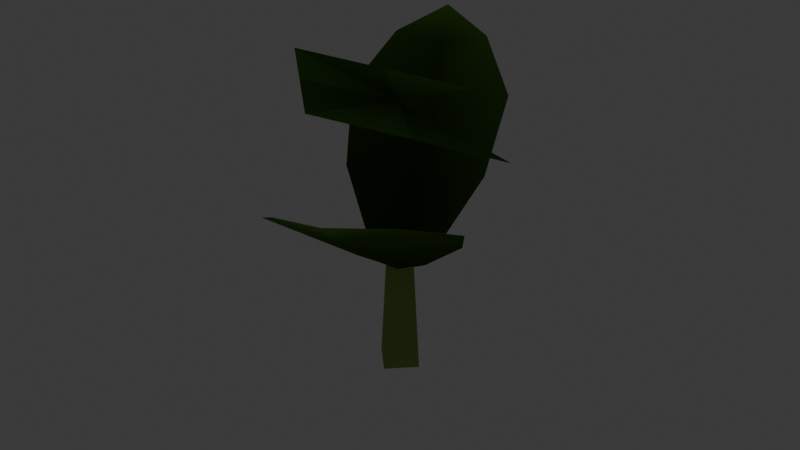 # Source: crop_pumpkin_stage0.blend  (saved by Blender 5.2.45; exported with 4.5.12 LTS)
import bpy
from mathutils import Matrix  # noqa: F401  (used for matrix-valued properties, if any)

bpy.ops.wm.read_factory_settings(use_empty=True)
scene = bpy.context.scene
scene.name = 'Scene'

# ---- collections
col_collection = bpy.data.collections.new('Collection'); scene.collection.children.link(col_collection)

# ---- materials (node trees are filled in below, after node groups)
mat_mat_flat_lit = bpy.data.materials.new('mat_flat_lit')
mat_mat_emissive_warm = bpy.data.materials.new('mat_emissive_warm')
mat_mat_emissive_ember = bpy.data.materials.new('mat_emissive_ember')
mat_mat_moonflower = bpy.data.materials.new('mat_moonflower')
mat_mat_taint_surface = bpy.data.materials.new('mat_taint_surface')
mat_mat_corn_stalk = bpy.data.materials.new('mat_corn_stalk')

# ---- material node trees
mat_mat_flat_lit.use_nodes = True; mat_mat_flat_lit.node_tree.nodes.clear()
_N = mat_mat_flat_lit.node_tree.nodes; _L = mat_mat_flat_lit.node_tree.links
n0 = _N.new('ShaderNodeOutputMaterial'); n0.name = 'Material Output'; n0.location = (0, 0)
n1 = _N.new('ShaderNodeBsdfPrincipled'); n1.name = 'Principled BSDF'; n1.location = (0, 0)
n1.inputs[2].default_value = 1.0
n1.inputs[10].default_value = 0.005
n1.inputs[13].default_value = 0.0
n2 = _N.new('ShaderNodeVertexColor'); n2.name = 'Color Attribute'; n2.location = (0, 0)
n2.layer_name = 'Col'
_L.new(n2.outputs[0], n1.inputs[0])
_L.new(n1.outputs[0], n0.inputs[0])
n0.is_active_output = True
mat_mat_emissive_warm.use_nodes = True; mat_mat_emissive_warm.node_tree.nodes.clear()
_N = mat_mat_emissive_warm.node_tree.nodes; _L = mat_mat_emissive_warm.node_tree.links
n0 = _N.new('ShaderNodeOutputMaterial'); n0.name = 'Material Output'; n0.location = (0, 0)
n1 = _N.new('ShaderNodeBsdfPrincipled'); n1.name = 'Principled BSDF'; n1.location = (0, 0)
n1.inputs[2].default_value = 1.0
n1.inputs[10].default_value = 0.005
n1.inputs[13].default_value = 0.0
n1.inputs[27].default_value = (1.0, 0.4564, 0.1022, 1.0)
n1.inputs[28].default_value = 1.0
n2 = _N.new('ShaderNodeVertexColor'); n2.name = 'Color Attribute'; n2.location = (0, 0)
n2.layer_name = 'Col'
_L.new(n2.outputs[0], n1.inputs[0])
_L.new(n1.outputs[0], n0.inputs[0])
n0.is_active_output = True
mat_mat_emissive_ember.use_nodes = True; mat_mat_emissive_ember.node_tree.nodes.clear()
_N = mat_mat_emissive_ember.node_tree.nodes; _L = mat_mat_emissive_ember.node_tree.links
n0 = _N.new('ShaderNodeOutputMaterial'); n0.name = 'Material Output'; n0.location = (0, 0)
n1 = _N.new('ShaderNodeBsdfPrincipled'); n1.name = 'Principled BSDF'; n1.location = (0, 0)
n1.inputs[2].default_value = 1.0
n1.inputs[10].default_value = 0.005
n1.inputs[13].default_value = 0.0
n1.inputs[27].default_value = (1.0, 0.1022, 0.0137, 1.0)
n1.inputs[28].default_value = 1.0
n2 = _N.new('ShaderNodeVertexColor'); n2.name = 'Color Attribute'; n2.location = (0, 0)
n2.layer_name = 'Col'
_L.new(n2.outputs[0], n1.inputs[0])
_L.new(n1.outputs[0], n0.inputs[0])
n0.is_active_output = True
mat_mat_moonflower.use_nodes = True; mat_mat_moonflower.node_tree.nodes.clear()
_N = mat_mat_moonflower.node_tree.nodes; _L = mat_mat_moonflower.node_tree.links
n0 = _N.new('ShaderNodeOutputMaterial'); n0.name = 'Material Output'; n0.location = (0, 0)
n1 = _N.new('ShaderNodeBsdfPrincipled'); n1.name = 'Principled BSDF'; n1.location = (0, 0)
n1.inputs[2].default_value = 1.0
n1.inputs[10].default_value = 0.005
n1.inputs[13].default_value = 0.0
n1.inputs[27].default_value = (0.2122, 0.7913, 0.6867, 1.0)
n1.inputs[28].default_value = 1.0
n2 = _N.new('ShaderNodeVertexColor'); n2.name = 'Color Attribute'; n2.location = (0, 0)
n2.layer_name = 'Col'
_L.new(n2.outputs[0], n1.inputs[0])
_L.new(n1.outputs[0], n0.inputs[0])
n0.is_active_output = True
mat_mat_taint_surface.use_nodes = True; mat_mat_taint_surface.node_tree.nodes.clear()
_N = mat_mat_taint_surface.node_tree.nodes; _L = mat_mat_taint_surface.node_tree.links
n0 = _N.new('ShaderNodeOutputMaterial'); n0.name = 'Material Output'; n0.location = (0, 0)
n1 = _N.new('ShaderNodeBsdfPrincipled'); n1.name = 'Principled BSDF'; n1.location = (0, 0)
n1.inputs[2].default_value = 1.0
n1.inputs[10].default_value = 0.005
n1.inputs[13].default_value = 0.0
n2 = _N.new('ShaderNodeVertexColor'); n2.name = 'Color Attribute'; n2.location = (0, 0)
n2.layer_name = 'Col'
_L.new(n2.outputs[0], n1.inputs[0])
_L.new(n1.outputs[0], n0.inputs[0])
n0.is_active_output = True
mat_mat_corn_stalk.use_nodes = True; mat_mat_corn_stalk.node_tree.nodes.clear()
_N = mat_mat_corn_stalk.node_tree.nodes; _L = mat_mat_corn_stalk.node_tree.links
n0 = _N.new('ShaderNodeOutputMaterial'); n0.name = 'Material Output'; n0.location = (0, 0)
n1 = _N.new('ShaderNodeBsdfPrincipled'); n1.name = 'Principled BSDF'; n1.location = (0, 0)
n1.inputs[2].default_value = 1.0
n1.inputs[10].default_value = 0.005
n1.inputs[13].default_value = 0.0
n2 = _N.new('ShaderNodeVertexColor'); n2.name = 'Color Attribute'; n2.location = (0, 0)
n2.layer_name = 'Col'
_L.new(n2.outputs[0], n1.inputs[0])
_L.new(n1.outputs[0], n0.inputs[0])
n0.is_active_output = True

# ---- world
world_world = bpy.data.worlds.new('World'); scene.world = world_world
world_world.use_nodes = True; world_world.node_tree.nodes.clear()
_N = world_world.node_tree.nodes; _L = world_world.node_tree.links
n0 = _N.new('ShaderNodeOutputWorld'); n0.name = 'World Output'; n0.location = (200, 100)
n1 = _N.new('ShaderNodeBackground'); n1.name = 'Background'; n1.location = (-200, 100)
n1.inputs[0].default_value = (0.05088, 0.05088, 0.05088, 1.0)
_L.new(n1.outputs[0], n0.inputs[0])
n0.is_active_output = True
world_world.color = (0.05088, 0.05088, 0.05088)
world_world.sun_shadow_jitter_overblur = 0.0

# ---- meshes
me_crop = bpy.data.meshes.new('Crop')
me_crop.from_pydata([(-0.007898, -0.004315, 0.04), (-0.0008235, 0.001507, 0.03816), (-0.01529, 0.02798, 0.05742), (-0.03561, 0.01199, 0.06312), (-0.0008235, 0.001507, 0.03816), (0.007898, 0.004315, 0.04), (0.00915, 0.03644, 0.06312), (-0.01529, 0.02798, 0.05742), (-0.03561, 0.01199, 0.06312), (-0.01529, 0.02798, 0.05742), (-0.02962, 0.05421, 0.07602), (-0.05387, 0.03604, 0.08323), (-0.01529, 0.02798, 0.05742), (0.00915, 0.03644, 0.06312), (-0.001218, 0.06481, 0.08323), (-0.02962, 0.05421, 0.07602), (-0.05387, 0.03604, 0.08323), (-0.02962, 0.05421, 0.07602), (-0.04125, 0.07551, 0.09298), (-0.05599, 0.06494, 0.09751), (-0.02962, 0.05421, 0.07602), (-0.001218, 0.06481, 0.08323), (-0.0244, 0.0822, 0.09751), (-0.04125, 0.07551, 0.09298), (-0.04125, 0.07551, 0.09298), (-0.0244, 0.0822, 0.09751), (-0.04814, 0.08812, 0.1045), (-0.05599, 0.06494, 0.09751), (-0.04125, 0.07551, 0.09298), (-0.04814, 0.08812, 0.1045), (0.007898, 0.004315, 0.04), (0.0008235, -0.001507, 0.03816), (0.01529, -0.02798, 0.05742), (0.03561, -0.01199, 0.06312), (0.0008235, -0.001507, 0.03816), (-0.007898, -0.004315, 0.04), (-0.00915, -0.03644, 0.06312), (0.01529, -0.02798, 0.05742), (0.03561, -0.01199, 0.06312), (0.01529, -0.02798, 0.05742), (0.02962, -0.05421, 0.07602), (0.05387, -0.03604, 0.08323), (0.01529, -0.02798, 0.05742), (-0.00915, -0.03644, 0.06312), (0.001218, -0.06481, 0.08323), (0.02962, -0.05421, 0.07602), (0.05387, -0.03604, 0.08323), (0.02962, -0.05421, 0.07602), (0.04125, -0.07551, 0.09298), (0.05599, -0.06494, 0.09751), (0.02962, -0.05421, 0.07602), (0.001218, -0.06481, 0.08323), (0.0244, -0.0822, 0.09751), (0.04125, -0.07551, 0.09298), (0.04125, -0.07551, 0.09298), (0.0244, -0.0822, 0.09751), (0.04814, -0.08812, 0.1045), (0.05599, -0.06494, 0.09751), (0.04125, -0.07551, 0.09298), (0.04814, -0.08812, 0.1045), (-0.004493, 0.04478, 0.09101), (0.0, 0.0, 0.1), (0.0, 0.009, 0.0), (0.0, 0.006, 0.045), (0.009, 0.0, 0.0), (0.006, 0.0, 0.045), (0.0, -0.009, 0.0), (0.0, -0.006, 0.045), (-0.009, 0.0, 0.0), (-0.006, 0.0, 0.045), (-0.02469, 0.02097, 0.1004), (0.0, 0.0, 0.1), (-0.02469, 0.02097, 0.1004), (-0.04491, -0.002812, 0.1097), (0.0, 0.0, 0.1), (-0.04491, -0.002812, 0.1097), (-0.02189, -0.02389, 0.1097), (0.0, 0.0, 0.1), (-0.02189, -0.02389, 0.1097), (0.001128, -0.04499, 0.1097), (0.0, 0.0, 0.1), (0.001128, -0.04499, 0.1097), (0.02306, -0.02276, 0.1004), (0.0, 0.0, 0.1), (0.02306, -0.02276, 0.1004), (0.045, -0.0005575, 0.09101)], [], [(0, 1, 2, 3), (4, 5, 6, 7), (8, 9, 10, 11), (12, 13, 14, 15), (16, 17, 18, 19), (20, 21, 22, 23), (24, 25, 26), (27, 28, 29), (30, 31, 32, 33), (34, 35, 36, 37), (38, 39, 40, 41), (42, 43, 44, 45), (46, 47, 48, 49), (50, 51, 52, 53), (54, 55, 56), (57, 58, 59), (83, 84, 85), (74, 75, 76), (62, 63, 65, 64), (71, 72, 73), (64, 65, 67, 66), (65, 63, 69, 67), (61, 60, 70), (66, 67, 69, 68), (80, 81, 82), (77, 78, 79), (68, 69, 63, 62), (62, 64, 66, 68)])
_ca = me_crop.color_attributes.new('Col', 'BYTE_COLOR', 'CORNER')
_ca.data.foreach_set('color', [0.04231, 0.09084, 0.01681, 1.0, 0.03071, 0.06301, 0.01298, 1.0, 0.04092, 0.0865, 0.01681, 1.0, 0.05781, 0.1248, 0.02217, 1.0, 0.03071, 0.06301, 0.01298, 1.0, 0.05781, 0.1248, 0.02217, 1.0, 0.07819, 0.1714, 0.02956, 1.0, 0.04092, 0.0865, 0.01681, 1.0, 0.05781, 0.1248, 0.02217, 1.0, 0.04092, 0.0865, 0.01681, 1.0, 0.05286, 0.1144, 0.02122, 1.0, 0.07619, 0.1651, 0.02843, 1.0, 0.04092, 0.0865, 0.01681, 1.0, 0.07819, 0.1714, 0.02956, 1.0, 0.1046, 0.2307, 0.0382, 1.0, 0.05286, 0.1144, 0.02122, 1.0, 0.07619, 0.1651, 0.02843, 1.0, 0.05286, 0.1144, 0.02122, 1.0, 0.0648, 0.1413, 0.02519, 1.0, 0.09306, 0.2051, 0.03434, 1.0, 0.05286, 0.1144, 0.02122, 1.0, 0.1046, 0.2307, 0.0382, 1.0, 0.1274, 0.2874, 0.04667, 1.0, 0.0648, 0.1413, 0.02519, 1.0, 0.0648, 0.1413, 0.02519, 1.0, 0.1274, 0.2874, 0.04667, 1.0, 0.1779, 0.402, 0.06301, 1.0, 0.09306, 0.2051, 0.03434, 1.0, 0.0648, 0.1413, 0.02519, 1.0, 0.1779, 0.402, 0.06301, 1.0, 0.04231, 0.09084, 0.01681, 1.0, 0.03071, 0.06301, 0.01298, 1.0, 0.04092, 0.0865, 0.01681, 1.0, 0.05781, 0.1248, 0.02217, 1.0, 0.03071, 0.06301, 0.01298, 1.0, 0.05781, 0.1248, 0.02217, 1.0, 0.07819, 0.1714, 0.02956, 1.0, 0.04092, 0.0865, 0.01681, 1.0, 0.05781, 0.1248, 0.02217, 1.0, 0.04092, 0.0865, 0.01681, 1.0, 0.05286, 0.1144, 0.02122, 1.0, 0.07619, 0.1651, 0.02843, 1.0, 0.04092, 0.0865, 0.01681, 1.0, 0.07819, 0.1714, 0.02956, 1.0, 0.1046, 0.2307, 0.0382, 1.0, 0.05286, 0.1144, 0.02122, 1.0, 0.07619, 0.1651, 0.02843, 1.0, 0.05286, 0.1144, 0.02122, 1.0, 0.0648, 0.1413, 0.02519, 1.0, 0.09306, 0.2051, 0.03434, 1.0, 0.05286, 0.1144, 0.02122, 1.0, 0.1046, 0.2307, 0.0382, 1.0, 0.1274, 0.2874, 0.04667, 1.0, 0.0648, 0.1413, 0.02519, 1.0, 0.0648, 0.1413, 0.02519, 1.0, 0.1274, 0.2874, 0.04667, 1.0, 0.1779, 0.402, 0.06301, 1.0, 0.09306, 0.2051, 0.03434, 1.0, 0.0648, 0.1413, 0.02519, 1.0, 0.1779, 0.402, 0.06301, 1.0, 0.02519, 0.05951, 0.01161, 1.0, 0.06663, 0.1651, 0.02732, 1.0, 0.06663, 0.1651, 0.02732, 1.0, 0.03434, 0.08022, 0.01521, 1.0, 0.09084, 0.227, 0.03689, 1.0, 0.09084, 0.227, 0.03689, 1.0, 0.2747, 0.4342, 0.117, 1.0, 0.2747, 0.4342, 0.117, 1.0, 0.2747, 0.4342, 0.117, 1.0, 0.2747, 0.4342, 0.117, 1.0, 0.02519, 0.05951, 0.01161, 1.0, 0.06663, 0.1651, 0.02732, 1.0, 0.06663, 0.1651, 0.02732, 1.0, 0.2747, 0.4342, 0.117, 1.0, 0.2747, 0.4342, 0.117, 1.0, 0.2747, 0.4342, 0.117, 1.0, 0.2747, 0.4342, 0.117, 1.0, 0.2747, 0.4342, 0.117, 1.0, 0.2747, 0.4342, 0.117, 1.0, 0.2747, 0.4342, 0.117, 1.0, 0.2747, 0.4342, 0.117, 1.0, 0.03434, 0.08022, 0.01521, 1.0, 0.09084, 0.227, 0.03689, 1.0, 0.09084, 0.227, 0.03689, 1.0, 0.2747, 0.4342, 0.117, 1.0, 0.2747, 0.4342, 0.117, 1.0, 0.2747, 0.4342, 0.117, 1.0, 0.2747, 0.4342, 0.117, 1.0, 0.03434, 0.08022, 0.01521, 1.0, 0.09084, 0.227, 0.03689, 1.0, 0.09084, 0.227, 0.03689, 1.0, 0.02519, 0.05951, 0.01161, 1.0, 0.06663, 0.1651, 0.02732, 1.0, 0.06663, 0.1651, 0.02732, 1.0, 0.2747, 0.4342, 0.117, 1.0, 0.2747, 0.4342, 0.117, 1.0, 0.2747, 0.4342, 0.117, 1.0, 0.2747, 0.4342, 0.117, 1.0, 0.2747, 0.4342, 0.117, 1.0, 0.2747, 0.4342, 0.117, 1.0, 0.2747, 0.4342, 0.117, 1.0, 0.2747, 0.4342, 0.117, 1.0])
me_crop.materials.append(mat_mat_flat_lit)
me_crop.materials.append(mat_mat_emissive_warm)
me_crop.materials.append(mat_mat_emissive_ember)
me_crop.materials.append(mat_mat_moonflower)
me_crop.materials.append(mat_mat_taint_surface)
me_crop.materials.append(mat_mat_corn_stalk)
me_crop.update()

# ---- objects
ob_crop = bpy.data.objects.new('Crop', me_crop)

# ---- transforms, parenting, visibility, modifiers, constraints
ob_crop.location = (0.0, 0.0, 0.0)

# ---- collection membership
scene.collection.objects.link(ob_crop)

# ---- scene / render settings (as saved in the file)
scene.frame_start = 1; scene.frame_end = 250; scene.frame_set(1)
scene.render.engine = 'BLENDER_EEVEE_NEXT'
scene.render.bake_bias = 0.0
scene.render.bake_samples = 0
scene.render.compositor_device = 'GPU'
scene.eevee.use_volume_custom_range = False
scene.eevee.fast_gi_thickness_near = 0.1
scene.eevee.fast_gi_thickness_far = 0.0
scene.eevee.ray_tracing_options.screen_trace_thickness = 0.1
bpy.context.view_layer.update()

# ---- added for rendering (the .blend has no active camera): camera
cam_auto = bpy.data.cameras.new('AutoCamera')
cam_auto.lens = 50.0
cam_auto.sensor_width = 36.0
cam_auto.clip_end = 1000.0
ob_auto_camera = bpy.data.objects.new('AutoCamera', cam_auto)
scene.collection.objects.link(ob_auto_camera)
ob_auto_camera.location = (0.218247, -0.261896, 0.229459)
ob_auto_camera.rotation_euler = (1.09748, -7.21219e-08, 0.694738)
scene.camera = ob_auto_camera
bpy.context.view_layer.update()
